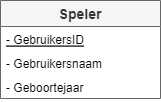

The diagram above was exported from draw.io. Its source (the exported page's mxGraphModel, read from the mxfile embedded in the PNG):
<mxGraphModel dx="1098" dy="820" grid="1" gridSize="10" guides="1" tooltips="1" connect="1" arrows="1" fold="1" page="1" pageScale="1" pageWidth="850" pageHeight="1100" math="0" shadow="0">
  <root>
    <mxCell id="0" />
    <mxCell id="1" parent="0" />
    <mxCell id="DYvKUMJCvvKDFX6jawSS-1" value="Speler" style="swimlane;fontStyle=1;childLayout=stackLayout;horizontal=1;startSize=26;horizontalStack=0;resizeParent=1;resizeParentMax=0;resizeLast=0;collapsible=1;marginBottom=0;align=center;fontSize=14;strokeColor=#666666;fillColor=#f5f5f5;fontColor=#333333;" parent="1" vertex="1">
      <mxGeometry x="170" y="180" width="160" height="98" as="geometry" />
    </mxCell>
    <mxCell id="DYvKUMJCvvKDFX6jawSS-2" value="- GebruikersID&#10;&#10;" style="text;strokeColor=none;fillColor=none;spacingLeft=4;spacingRight=4;overflow=hidden;rotatable=0;points=[[0,0.5],[1,0.5]];portConstraint=eastwest;fontSize=12;fontStyle=4" parent="DYvKUMJCvvKDFX6jawSS-1" vertex="1">
      <mxGeometry y="26" width="160" height="24" as="geometry" />
    </mxCell>
    <mxCell id="DYvKUMJCvvKDFX6jawSS-6" value="- Gebruikersnaam" style="text;strokeColor=none;fillColor=none;spacingLeft=4;spacingRight=4;overflow=hidden;rotatable=0;points=[[0,0.5],[1,0.5]];portConstraint=eastwest;fontSize=12;" parent="DYvKUMJCvvKDFX6jawSS-1" vertex="1">
      <mxGeometry y="50" width="160" height="24" as="geometry" />
    </mxCell>
    <mxCell id="DYvKUMJCvvKDFX6jawSS-7" value="- Geboortejaar" style="text;strokeColor=none;fillColor=none;spacingLeft=4;spacingRight=4;overflow=hidden;rotatable=0;points=[[0,0.5],[1,0.5]];portConstraint=eastwest;fontSize=12;" parent="DYvKUMJCvvKDFX6jawSS-1" vertex="1">
      <mxGeometry y="74" width="160" height="24" as="geometry" />
    </mxCell>
  </root>
</mxGraphModel>